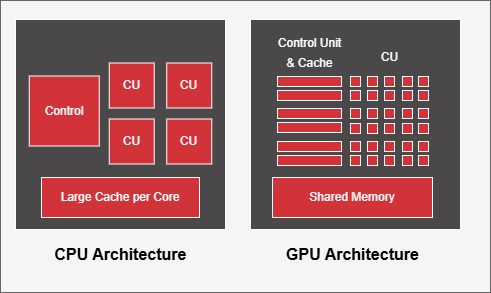

The diagram above was exported from draw.io. Its source (the exported page's mxGraphModel, read from the mxfile embedded in the PNG):
<mxGraphModel dx="844" dy="463" grid="1" gridSize="10" guides="1" tooltips="1" connect="1" arrows="1" fold="1" page="1" pageScale="1" pageWidth="850" pageHeight="1100" math="0" shadow="0">
  <root>
    <mxCell id="0" />
    <mxCell id="1" parent="0" />
    <mxCell id="mL_xO_JGoIVIYsuk1w34-127" value="" style="rounded=0;whiteSpace=wrap;html=1;color=Ef0707;fillColor=#f5f5f5;strokeColor=#666666;fontColor=#333333;" parent="1" vertex="1">
      <mxGeometry x="50" y="21" width="490" height="292" as="geometry" />
    </mxCell>
    <mxCell id="mL_xO_JGoIVIYsuk1w34-1" value="" style="whiteSpace=wrap;html=1;aspect=fixed;strokeColor=#FFFFFF;fillColor=light-dark(#4B4849,#FFA8A8);" parent="1" vertex="1">
      <mxGeometry x="65" y="40" width="210" height="210" as="geometry" />
    </mxCell>
    <mxCell id="mL_xO_JGoIVIYsuk1w34-2" value="" style="whiteSpace=wrap;html=1;aspect=fixed;strokeColor=#FFFFFF;fillColor=light-dark(#4B4849,#FFA8A8);" parent="1" vertex="1">
      <mxGeometry x="300" y="40" width="210" height="210" as="geometry" />
    </mxCell>
    <mxCell id="mL_xO_JGoIVIYsuk1w34-6" value="&lt;font style=&quot;color: rgb(255, 255, 255);&quot;&gt;CU&lt;/font&gt;" style="rounded=0;whiteSpace=wrap;html=1;strokeColor=#FFFFFF;fillColor=#D13339;" parent="1" vertex="1">
      <mxGeometry x="158.75" y="83.5" width="45" height="45" as="geometry" />
    </mxCell>
    <mxCell id="mL_xO_JGoIVIYsuk1w34-15" style="edgeStyle=none;curved=1;rounded=0;orthogonalLoop=1;jettySize=auto;html=1;exitX=0;exitY=0.5;exitDx=0;exitDy=0;fontSize=12;startSize=8;endSize=8;strokeColor=#FFFFFF;" parent="1" edge="1">
      <mxGeometry relative="1" as="geometry">
        <mxPoint x="220" y="96" as="sourcePoint" />
        <mxPoint x="220" y="96" as="targetPoint" />
      </mxGeometry>
    </mxCell>
    <mxCell id="mL_xO_JGoIVIYsuk1w34-17" value="&lt;b&gt;CPU Architecture&lt;/b&gt;" style="text;html=1;align=center;verticalAlign=middle;resizable=0;points=[];autosize=1;strokeColor=none;fillColor=none;fontSize=16;" parent="1" vertex="1">
      <mxGeometry x="90" y="260" width="160" height="30" as="geometry" />
    </mxCell>
    <mxCell id="mL_xO_JGoIVIYsuk1w34-18" value="&lt;b&gt;GPU Architecture&lt;/b&gt;" style="text;html=1;align=center;verticalAlign=middle;resizable=0;points=[];autosize=1;strokeColor=none;fillColor=none;fontSize=16;" parent="1" vertex="1">
      <mxGeometry x="322" y="260" width="160" height="30" as="geometry" />
    </mxCell>
    <mxCell id="mL_xO_JGoIVIYsuk1w34-19" value="&lt;font style=&quot;color: rgb(255, 255, 255);&quot;&gt;Shared Memory&lt;/font&gt;" style="rounded=0;whiteSpace=wrap;html=1;strokeColor=#FFFFFF;fillColor=#D13339;" parent="1" vertex="1">
      <mxGeometry x="322" y="198" width="160" height="40" as="geometry" />
    </mxCell>
    <mxCell id="mL_xO_JGoIVIYsuk1w34-20" value="" style="rounded=0;whiteSpace=wrap;html=1;strokeColor=#FFFFFF;fillColor=#D13339;" parent="1" vertex="1">
      <mxGeometry x="327" y="97" width="64" height="10" as="geometry" />
    </mxCell>
    <mxCell id="mL_xO_JGoIVIYsuk1w34-23" value="" style="rounded=0;whiteSpace=wrap;html=1;strokeColor=#FFFFFF;fillColor=#D13339;" parent="1" vertex="1">
      <mxGeometry x="327" y="111" width="64" height="10" as="geometry" />
    </mxCell>
    <mxCell id="mL_xO_JGoIVIYsuk1w34-29" value="" style="rounded=0;whiteSpace=wrap;html=1;strokeColor=#FFFFFF;fillColor=#D13339;" parent="1" vertex="1">
      <mxGeometry x="327" y="129" width="64" height="10" as="geometry" />
    </mxCell>
    <mxCell id="mL_xO_JGoIVIYsuk1w34-34" value="" style="rounded=0;whiteSpace=wrap;html=1;strokeColor=#FFFFFF;fillColor=#D13339;" parent="1" vertex="1">
      <mxGeometry x="327" y="143" width="64" height="10" as="geometry" />
    </mxCell>
    <mxCell id="mL_xO_JGoIVIYsuk1w34-36" value="" style="rounded=0;whiteSpace=wrap;html=1;strokeColor=#FFFFFF;fillColor=#D13339;" parent="1" vertex="1">
      <mxGeometry x="327" y="162" width="64" height="10" as="geometry" />
    </mxCell>
    <mxCell id="mL_xO_JGoIVIYsuk1w34-37" value="" style="rounded=0;whiteSpace=wrap;html=1;strokeColor=#FFFFFF;fillColor=#D13339;" parent="1" vertex="1">
      <mxGeometry x="327" y="176" width="64" height="10" as="geometry" />
    </mxCell>
    <mxCell id="mL_xO_JGoIVIYsuk1w34-45" value="" style="rounded=0;whiteSpace=wrap;html=1;strokeColor=#FFFFFF;fillColor=#D13339;" parent="1" vertex="1">
      <mxGeometry x="400" y="97" width="10" height="10" as="geometry" />
    </mxCell>
    <mxCell id="mL_xO_JGoIVIYsuk1w34-46" value="" style="rounded=0;whiteSpace=wrap;html=1;strokeColor=#FFFFFF;fillColor=#D13339;" parent="1" vertex="1">
      <mxGeometry x="417" y="97" width="10" height="10" as="geometry" />
    </mxCell>
    <mxCell id="mL_xO_JGoIVIYsuk1w34-50" value="" style="rounded=0;whiteSpace=wrap;html=1;strokeColor=#FFFFFF;fillColor=#D13339;" parent="1" vertex="1">
      <mxGeometry x="452" y="97" width="10" height="10" as="geometry" />
    </mxCell>
    <mxCell id="mL_xO_JGoIVIYsuk1w34-52" value="" style="rounded=0;whiteSpace=wrap;html=1;strokeColor=#FFFFFF;fillColor=#D13339;" parent="1" vertex="1">
      <mxGeometry x="434" y="97" width="10" height="10" as="geometry" />
    </mxCell>
    <mxCell id="mL_xO_JGoIVIYsuk1w34-59" value="" style="rounded=0;whiteSpace=wrap;html=1;strokeColor=#FFFFFF;fillColor=#D13339;" parent="1" vertex="1">
      <mxGeometry x="400" y="111" width="10" height="10" as="geometry" />
    </mxCell>
    <mxCell id="mL_xO_JGoIVIYsuk1w34-60" value="" style="rounded=0;whiteSpace=wrap;html=1;strokeColor=#FFFFFF;fillColor=#D13339;" parent="1" vertex="1">
      <mxGeometry x="417" y="111" width="10" height="10" as="geometry" />
    </mxCell>
    <mxCell id="mL_xO_JGoIVIYsuk1w34-61" value="" style="rounded=0;whiteSpace=wrap;html=1;strokeColor=#FFFFFF;fillColor=#D13339;" parent="1" vertex="1">
      <mxGeometry x="452" y="111" width="10" height="10" as="geometry" />
    </mxCell>
    <mxCell id="mL_xO_JGoIVIYsuk1w34-62" value="" style="rounded=0;whiteSpace=wrap;html=1;strokeColor=#FFFFFF;fillColor=#D13339;" parent="1" vertex="1">
      <mxGeometry x="434" y="111" width="10" height="10" as="geometry" />
    </mxCell>
    <mxCell id="mL_xO_JGoIVIYsuk1w34-77" value="" style="rounded=0;whiteSpace=wrap;html=1;strokeColor=#FFFFFF;fillColor=#D13339;" parent="1" vertex="1">
      <mxGeometry x="400" y="129" width="10" height="10" as="geometry" />
    </mxCell>
    <mxCell id="mL_xO_JGoIVIYsuk1w34-78" value="" style="rounded=0;whiteSpace=wrap;html=1;strokeColor=#FFFFFF;fillColor=#D13339;" parent="1" vertex="1">
      <mxGeometry x="417" y="129" width="10" height="10" as="geometry" />
    </mxCell>
    <mxCell id="mL_xO_JGoIVIYsuk1w34-79" value="" style="rounded=0;whiteSpace=wrap;html=1;strokeColor=#FFFFFF;fillColor=#D13339;" parent="1" vertex="1">
      <mxGeometry x="452" y="129" width="10" height="10" as="geometry" />
    </mxCell>
    <mxCell id="mL_xO_JGoIVIYsuk1w34-80" value="" style="rounded=0;whiteSpace=wrap;html=1;strokeColor=#FFFFFF;fillColor=#D13339;" parent="1" vertex="1">
      <mxGeometry x="434" y="129" width="10" height="10" as="geometry" />
    </mxCell>
    <mxCell id="mL_xO_JGoIVIYsuk1w34-81" value="" style="rounded=0;whiteSpace=wrap;html=1;strokeColor=#FFFFFF;fillColor=#D13339;" parent="1" vertex="1">
      <mxGeometry x="468" y="97" width="10" height="10" as="geometry" />
    </mxCell>
    <mxCell id="mL_xO_JGoIVIYsuk1w34-82" value="" style="rounded=0;whiteSpace=wrap;html=1;strokeColor=#FFFFFF;fillColor=#D13339;" parent="1" vertex="1">
      <mxGeometry x="468" y="111" width="10" height="10" as="geometry" />
    </mxCell>
    <mxCell id="mL_xO_JGoIVIYsuk1w34-84" value="" style="rounded=0;whiteSpace=wrap;html=1;strokeColor=#FFFFFF;fillColor=#D13339;" parent="1" vertex="1">
      <mxGeometry x="468" y="129" width="10" height="10" as="geometry" />
    </mxCell>
    <mxCell id="mL_xO_JGoIVIYsuk1w34-87" value="" style="rounded=0;whiteSpace=wrap;html=1;strokeColor=#FFFFFF;fillColor=#D13339;" parent="1" vertex="1">
      <mxGeometry x="400" y="144" width="10" height="10" as="geometry" />
    </mxCell>
    <mxCell id="mL_xO_JGoIVIYsuk1w34-88" value="" style="rounded=0;whiteSpace=wrap;html=1;strokeColor=#FFFFFF;fillColor=#D13339;" parent="1" vertex="1">
      <mxGeometry x="417" y="144" width="10" height="10" as="geometry" />
    </mxCell>
    <mxCell id="mL_xO_JGoIVIYsuk1w34-89" value="" style="rounded=0;whiteSpace=wrap;html=1;strokeColor=#FFFFFF;fillColor=#D13339;" parent="1" vertex="1">
      <mxGeometry x="452" y="144" width="10" height="10" as="geometry" />
    </mxCell>
    <mxCell id="mL_xO_JGoIVIYsuk1w34-90" value="" style="rounded=0;whiteSpace=wrap;html=1;strokeColor=#FFFFFF;fillColor=#D13339;" parent="1" vertex="1">
      <mxGeometry x="434" y="144" width="10" height="10" as="geometry" />
    </mxCell>
    <mxCell id="mL_xO_JGoIVIYsuk1w34-99" value="" style="rounded=0;whiteSpace=wrap;html=1;strokeColor=#FFFFFF;fillColor=#D13339;" parent="1" vertex="1">
      <mxGeometry x="400" y="162" width="10" height="10" as="geometry" />
    </mxCell>
    <mxCell id="mL_xO_JGoIVIYsuk1w34-100" value="" style="rounded=0;whiteSpace=wrap;html=1;strokeColor=#FFFFFF;fillColor=#D13339;" parent="1" vertex="1">
      <mxGeometry x="417" y="162" width="10" height="10" as="geometry" />
    </mxCell>
    <mxCell id="mL_xO_JGoIVIYsuk1w34-101" value="" style="rounded=0;whiteSpace=wrap;html=1;strokeColor=#FFFFFF;fillColor=#D13339;" parent="1" vertex="1">
      <mxGeometry x="452" y="162" width="10" height="10" as="geometry" />
    </mxCell>
    <mxCell id="mL_xO_JGoIVIYsuk1w34-102" value="" style="rounded=0;whiteSpace=wrap;html=1;strokeColor=#FFFFFF;fillColor=#D13339;" parent="1" vertex="1">
      <mxGeometry x="434" y="162" width="10" height="10" as="geometry" />
    </mxCell>
    <mxCell id="mL_xO_JGoIVIYsuk1w34-105" value="" style="rounded=0;whiteSpace=wrap;html=1;strokeColor=#FFFFFF;fillColor=#D13339;" parent="1" vertex="1">
      <mxGeometry x="400" y="176" width="10" height="10" as="geometry" />
    </mxCell>
    <mxCell id="mL_xO_JGoIVIYsuk1w34-106" value="" style="rounded=0;whiteSpace=wrap;html=1;strokeColor=#FFFFFF;fillColor=#D13339;" parent="1" vertex="1">
      <mxGeometry x="417" y="176" width="10" height="10" as="geometry" />
    </mxCell>
    <mxCell id="mL_xO_JGoIVIYsuk1w34-107" value="" style="rounded=0;whiteSpace=wrap;html=1;strokeColor=#FFFFFF;fillColor=#D13339;" parent="1" vertex="1">
      <mxGeometry x="452" y="176" width="10" height="10" as="geometry" />
    </mxCell>
    <mxCell id="mL_xO_JGoIVIYsuk1w34-108" value="" style="rounded=0;whiteSpace=wrap;html=1;strokeColor=#FFFFFF;fillColor=#D13339;" parent="1" vertex="1">
      <mxGeometry x="434" y="176" width="10" height="10" as="geometry" />
    </mxCell>
    <mxCell id="mL_xO_JGoIVIYsuk1w34-109" value="" style="rounded=0;whiteSpace=wrap;html=1;strokeColor=#FFFFFF;fillColor=#D13339;" parent="1" vertex="1">
      <mxGeometry x="468" y="144" width="10" height="10" as="geometry" />
    </mxCell>
    <mxCell id="mL_xO_JGoIVIYsuk1w34-111" value="" style="rounded=0;whiteSpace=wrap;html=1;strokeColor=#FFFFFF;fillColor=#D13339;" parent="1" vertex="1">
      <mxGeometry x="468" y="162" width="10" height="10" as="geometry" />
    </mxCell>
    <mxCell id="mL_xO_JGoIVIYsuk1w34-112" value="" style="rounded=0;whiteSpace=wrap;html=1;strokeColor=#FFFFFF;fillColor=#D13339;" parent="1" vertex="1">
      <mxGeometry x="468" y="176" width="10" height="10" as="geometry" />
    </mxCell>
    <mxCell id="mL_xO_JGoIVIYsuk1w34-152" value="&lt;font style=&quot;font-size: 12px; color: rgb(255, 255, 255);&quot;&gt;&lt;span&gt;CU&lt;/span&gt;&lt;/font&gt;" style="text;html=1;align=center;verticalAlign=middle;resizable=0;points=[];autosize=1;strokeColor=none;fillColor=none;fontSize=16;fontStyle=0" parent="1" vertex="1">
      <mxGeometry x="419" y="61" width="40" height="30" as="geometry" />
    </mxCell>
    <mxCell id="mL_xO_JGoIVIYsuk1w34-154" value="&lt;font style=&quot;font-size: 12px; color: rgb(255, 255, 255);&quot;&gt;&lt;span&gt;Control Unit&lt;/span&gt;&lt;/font&gt;&lt;div&gt;&lt;font style=&quot;font-size: 12px; color: rgb(255, 255, 255);&quot;&gt;&lt;span&gt;&amp;amp; Cache&lt;/span&gt;&lt;/font&gt;&lt;/div&gt;" style="text;html=1;align=center;verticalAlign=middle;resizable=0;points=[];autosize=1;strokeColor=none;fillColor=none;fontSize=16;spacing=0;fontStyle=0" parent="1" vertex="1">
      <mxGeometry x="318.5" y="47" width="80" height="50" as="geometry" />
    </mxCell>
    <mxCell id="mL_xO_JGoIVIYsuk1w34-3" value="&lt;font style=&quot;color: rgb(255, 255, 255);&quot;&gt;Control&lt;/font&gt;" style="rounded=0;whiteSpace=wrap;html=1;strokeColor=#FFFFFF;fillColor=#D13339;" parent="1" vertex="1">
      <mxGeometry x="78.75" y="96.5" width="70" height="70" as="geometry" />
    </mxCell>
    <mxCell id="mL_xO_JGoIVIYsuk1w34-5" value="&lt;font style=&quot;color: rgb(255, 255, 255);&quot;&gt;Large Cache per Core&lt;/font&gt;" style="rounded=0;whiteSpace=wrap;html=1;strokeColor=#FFFFFF;fillColor=#D13339;" parent="1" vertex="1">
      <mxGeometry x="91" y="198" width="158" height="40" as="geometry" />
    </mxCell>
    <mxCell id="PtL4VN3nZ9k5vT5cWAUm-2" value="&lt;font style=&quot;color: rgb(255, 255, 255);&quot;&gt;CU&lt;/font&gt;" style="rounded=0;whiteSpace=wrap;html=1;strokeColor=#FFFFFF;fillColor=#D13339;" vertex="1" parent="1">
      <mxGeometry x="216.25" y="83.5" width="45" height="45" as="geometry" />
    </mxCell>
    <mxCell id="PtL4VN3nZ9k5vT5cWAUm-3" value="&lt;font style=&quot;color: rgb(255, 255, 255);&quot;&gt;CU&lt;/font&gt;" style="rounded=0;whiteSpace=wrap;html=1;strokeColor=#FFFFFF;fillColor=#D13339;" vertex="1" parent="1">
      <mxGeometry x="158.75" y="139.5" width="45" height="45" as="geometry" />
    </mxCell>
    <mxCell id="PtL4VN3nZ9k5vT5cWAUm-4" value="&lt;font style=&quot;color: rgb(255, 255, 255);&quot;&gt;CU&lt;/font&gt;" style="rounded=0;whiteSpace=wrap;html=1;strokeColor=#FFFFFF;fillColor=#D13339;" vertex="1" parent="1">
      <mxGeometry x="216.25" y="139.5" width="45" height="45" as="geometry" />
    </mxCell>
  </root>
</mxGraphModel>